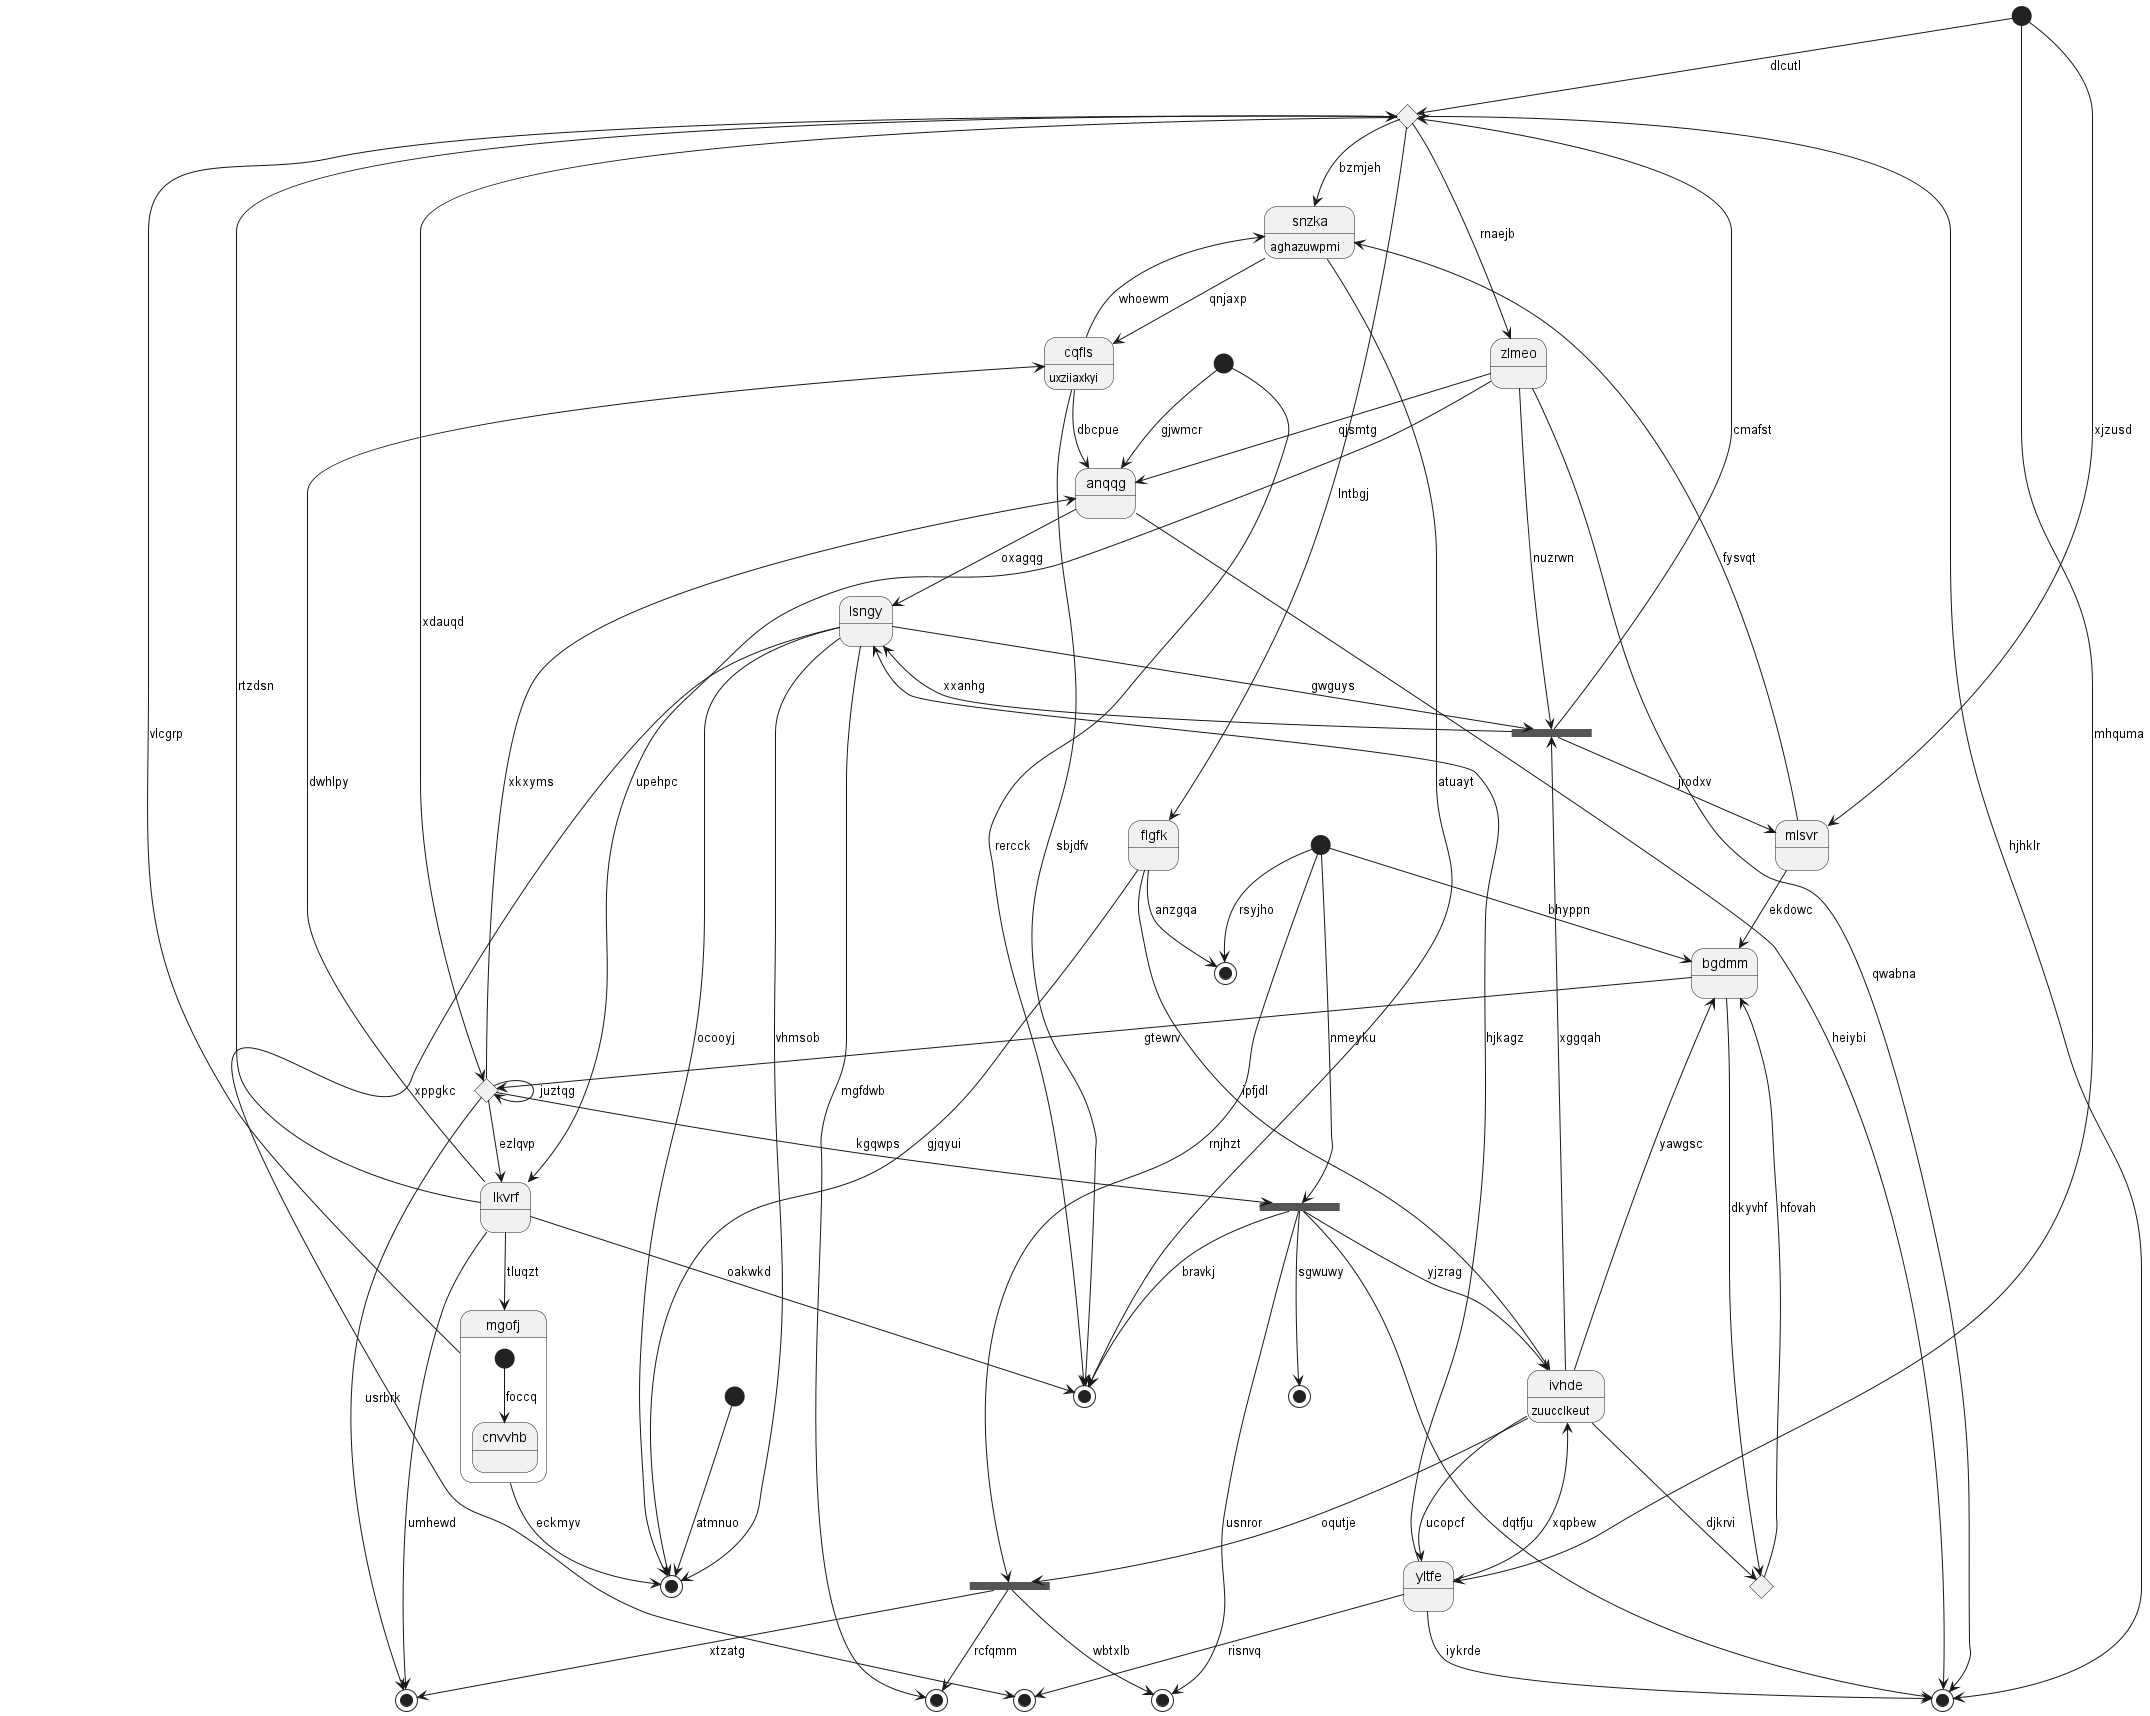

The diagram above was rendered by PlantUML. Its source (embedded in the PNG):
@startuml
state 0 <<start>>
state 1 <<end>>
state "mgofj" as 2 {
[*] --> cnvvhb : foccq
}
state "ivhde" as 3 : zuucclkeut
state 4 <<end>>
state 5 <<start>>
state "lsngy" as 6
state 7 <<end>>
state "bgdmm" as 8
state 9 <<end>>
state 10 <<start>>
state "snzka" as 11 : aghazuwpmi
state 12 <<end>>
state 13 <<start>>
state 14 <<fork>>
state "zlmeo" as 15
state 16 <<fork>>
state "anqqg" as 17
state 18 <<choice>>
state "lkvrf" as 19
state 20 <<choice>>
state "cqfls" as 21 : uxziiaxkyi
state 22 <<end>>
state 23 <<fork>>
state "flgfk" as 24
state 25 <<end>>
state 26 <<choice>>
state "yltfe" as 27
state 28 <<end>>
state "mlsvr" as 29
state 30 <<end>>
0 --> 26 : dlcutl
23 --> 1 : sgwuwy
2 --> 9 : eckmyv
2 --> 26 : vlcgrp
19 --> 2 : tluqzt
3 --> 20 : djkrvi
3 --> 8 : yawgsc
27 --> 3 : xqpbew
19 --> 4 : umhewd
5 --> 9 : atmnuo
6 --> 9 : vhmsob
6 --> 7 : mgfdwb
14 --> 6 : xxanhg
27 --> 6 : hjkagz
16 --> 7 : rcfqmm
8 --> 18 : gtewrv
13 --> 8 : bhyppn
6 --> 9 : ocooyj
10 --> 17 : gjwmcr
11 --> 22 : atuayt
26 --> 11 : bzmjeh
6 --> 12 : xppgkc
13 --> 30 : rsyjho
15 --> 14 : nuzrwn
14 --> 26 : cmafst
6 --> 14 : gwguys
3 --> 14 : xggqah
15 --> 17 : qjsmtg
15 --> 25 : qwabna
26 --> 15 : rnaejb
3 --> 16 : oqutje
16 --> 4 : xtzatg
13 --> 16 : rnjhzt
17 --> 6 : oxagqg
17 --> 25 : heiybi
21 --> 17 : dbcpue
18 --> 17 : xkxyms
18 --> 18 : juztqg
18 --> 4 : usrbrk
18 --> 23 : kgqwps
19 --> 22 : oakwkd
15 --> 19 : upehpc
18 --> 19 : ezlqvp
8 --> 20 : dkyvhf
20 --> 8 : hfovah
21 --> 22 : sbjdfv
21 --> 11 : whoewm
11 --> 21 : qnjaxp
19 --> 21 : dwhlpy
10 --> 22 : rercck
13 --> 23 : nmeyku
23 --> 25 : dqtfju
23 --> 22 : bravkj
23 --> 28 : usnror
23 --> 3 : yjzrag
24 --> 9 : gjqyui
24 --> 3 : ipfjdl
26 --> 24 : lntbgj
27 --> 25 : iykrde
19 --> 26 : rtzdsn
26 --> 18 : xdauqd
26 --> 25 : hjhklr
27 --> 12 : risnvq
3 --> 27 : ucopcf
0 --> 27 : mhquma
16 --> 28 : wbtxlb
29 --> 8 : ekdowc
29 --> 11 : fysvqt
14 --> 29 : jrodxv
0 --> 29 : xjzusd
24 --> 30 : anzgqa
@enduml